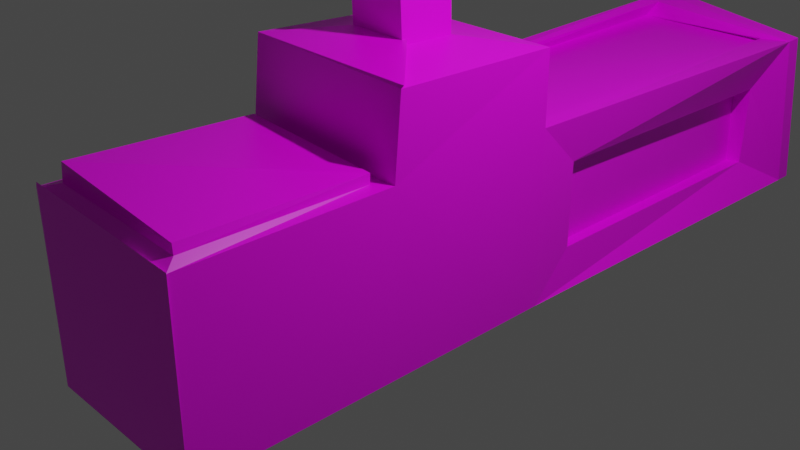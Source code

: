 # Source: Checkout_Counter.blend  (saved by Blender 2.90.8; exported with 4.5.12 LTS)
import bpy
from mathutils import Matrix  # noqa: F401  (used for matrix-valued properties, if any)

bpy.ops.wm.read_factory_settings(use_empty=True)
scene = bpy.context.scene
scene.name = 'Scene'

# ---- collections
col_collection = bpy.data.collections.new('Collection'); scene.collection.children.link(col_collection)

# ---- images (referenced by path relative to the original .blend; pixels are not part of the script)
import os
ASSET_DIR = os.environ.get("B2B_ASSET_DIR", "")  # directory of the original .blend (textures are referenced by path, not embedded)
HERE = os.path.dirname(os.path.abspath(__file__))  # packed textures are extracted next to this script under _unpacked/

def load_image(name, relpath, width, height, colorspace="sRGB"):
    """Load a texture the original file referenced (path relative to the .blend, or extracted next to this script)."""
    p = next((c for c in (os.path.join(HERE, relpath), os.path.join(ASSET_DIR, relpath)) if relpath and os.path.exists(c)), "")
    if p:
        img = bpy.data.images.load(p, check_existing=True)
        img.name = name
    else:  # same state as the original file: an image datablock whose file is absent (Cycles renders it pink)
        img = bpy.data.images.new(name, width, height)
        img.source = "FILE"
        img.filepath = "//" + (relpath or name)
    img.colorspace_settings.name = colorspace
    return img
img_imphenziapalette01_png = load_image('ImphenziaPalette01.png', 'ImphenziaPalette01.png', 1024, 1024, 'sRGB')

# ---- materials (node trees are filled in below, after node groups)
mat_material = bpy.data.materials.new('Material')
mat_material.alpha_threshold = 0.0
mat_material.use_transparent_shadow = False
mat_material.line_color = (0.0, 0.0, 0.0, 1.0)

# ---- material node trees
mat_material.use_nodes = True; mat_material.node_tree.nodes.clear()
_N = mat_material.node_tree.nodes; _L = mat_material.node_tree.links
n0 = _N.new('ShaderNodeOutputMaterial'); n0.name = 'Material Output'; n0.location = (300, 300)
n1 = _N.new('ShaderNodeBsdfPrincipled'); n1.name = 'Principled BSDF'; n1.location = (10, 300)
n1.distribution = 'GGX'
n1.subsurface_method = 'BURLEY'
n1.inputs[2].default_value = 0.4
n1.inputs[3].default_value = 1.45
n1.inputs[27].default_value = (0.0, 0.0, 0.0, 1.0)
n1.inputs[28].default_value = 1.0
n2 = _N.new('ShaderNodeTexImage'); n2.name = 'Image Texture'; n2.location = (-611, 128)
n2.image = img_imphenziapalette01_png
n2.interpolation = 'Closest'
_L.new(n1.outputs[0], n0.inputs[0])
_L.new(n2.outputs[0], n1.inputs[0])
n0.is_active_output = True

# ---- world
world_world = bpy.data.worlds.new('World'); scene.world = world_world
world_world.use_nodes = True; world_world.node_tree.nodes.clear()
_N = world_world.node_tree.nodes; _L = world_world.node_tree.links
n0 = _N.new('ShaderNodeOutputWorld'); n0.name = 'World Output'; n0.location = (300, 300)
n1 = _N.new('ShaderNodeBackground'); n1.name = 'Background'; n1.location = (10, 300)
n1.inputs[0].default_value = (0.05088, 0.05088, 0.05088, 1.0)
_L.new(n1.outputs[0], n0.inputs[0])
n0.is_active_output = True
world_world.color = (0.05088, 0.05088, 0.05088)
world_world.use_sun_shadow = False
world_world.sun_shadow_jitter_overblur = 0.0

# ---- cameras
cam_camera = bpy.data.cameras.new('Camera')
cam_camera.clip_end = 100.0
cam_camera.ortho_scale = 7.314

# ---- lights
light_light = bpy.data.lights.new('Light', 'POINT')
light_light.transmission_factor = 0.0
light_light.energy = 1000.0
light_light.shadow_soft_size = 0.1
light_light.shadow_maximum_resolution = 0.006
light_light.use_absolute_resolution = True

# ---- meshes
me_cube = bpy.data.meshes.new('Cube')
me_cube.from_pydata([(0.8192, 1.178, 0.9969), (0.9857, 1.516, -0.4883), (0.8561, -1.15, 1.019), (1.0, -1.0, -1.003), (-0.8186, 1.178, 0.994), (-1.017, 1.516, -0.4902), (-0.8132, -1.158, 1.044), (-0.9992, -1.0, -0.9971), (1.068, -0.9462, 1.917), (-0.903, -0.9571, 1.946), (1.003, 1.0, 1.811), (-0.9955, 0.9997, 1.807), (0.3985, -0.2766, 2.013), (-0.2627, -0.2767, 2.016), (0.3467, 0.3412, 1.93), (-0.3278, 0.3321, 1.912), (-0.9552, -3.307, -0.9538), (-0.698, -3.187, 1.153), (0.9203, -3.162, 1.086), (1.003, -3.292, -0.9941), (-0.9407, -3.314, -0.9343), (-0.8538, -3.342, 1.162), (1.039, -3.306, 1.043), (1.0, -3.29, -0.9997), (1.065, 4.739, -0.4352), (-0.9482, 4.717, -0.4557), (0.9987, 4.939, 1.073), (-0.5912, 5.135, 1.166), (0.3316, -0.3304, 3.19), (-0.3284, -0.3305, 3.19), (0.3292, 0.3311, 3.19), (-0.3325, 0.3297, 3.19), (0.3304, -0.3304, 3.19), (-0.3304, -0.3304, 3.19), (0.3304, 0.3304, 3.19), (-0.3304, 0.3304, 3.19), (0.3196, -0.3196, 3.19), (-0.3196, -0.3196, 3.19), (0.3196, 0.3196, 3.19), (-0.3196, 0.3196, 3.19), (0.2831, -0.3196, 3.338), (-0.2831, -0.3196, 3.042), (0.2831, 0.3196, 3.338), (-0.2831, 0.3196, 3.042), (-0.1807, -0.3196, 3.869), (-0.1961, -0.3196, 3.23), (-0.1807, 0.3196, 3.869), (-0.1961, 0.3196, 3.23), (-0.6078, -0.3196, 3.88), (-0.6231, -0.3196, 3.241), (-0.6078, 0.3196, 3.88), (-0.6231, 0.3196, 3.241), (-0.6078, -0.3196, 3.88), (-0.6231, -0.3196, 3.241), (-0.6078, 0.3196, 3.88), (-0.6231, 0.3196, 3.241), (-0.6001, -0.3177, 3.879), (-0.6308, -0.3214, 3.242), (-0.6001, 0.3178, 3.879), (-0.6308, 0.3214, 3.242), (-0.3435, -0.8068, 4.589), (-0.6272, -0.809, 2.749), (-0.3435, 0.8184, 4.589), (-0.6273, 0.809, 2.749), (-0.8106, -0.7148, 4.286), (-0.8551, -0.7284, 2.845), (-0.8104, 0.7151, 4.286), (-0.8553, 0.7282, 2.845), (-0.5582, -0.8117, 4.594), (-0.8468, -0.8039, 2.755), (-0.5583, 0.8232, 4.594), (-0.8473, 0.8042, 2.754), (-0.7608, -0.7216, 4.286), (-0.7955, -0.7216, 2.843), (-0.7608, 0.7216, 4.286), (-0.7955, 0.7216, 2.843), (-1.01, 1.516, 0.4869), (0.9845, 1.516, 0.4913), (-0.9236, 4.735, 0.5315), (1.088, 4.718, 0.5188), (-0.8288, 1.178, 0.9013), (0.8271, 1.177, 0.9108), (-0.7313, 5.098, 0.9697), (1.036, 5.033, 1.021), (1.007, -0.996, 1.005), (-0.9751, -1.007, 1.023), (1.016, -3.296, 1.02), (-0.9258, -3.318, 1.087), (0.8584, -1.148, 1.128), (-0.7512, -1.173, 1.23), (0.8968, -3.154, 1.181), (-0.5739, -3.229, 1.402), (1.007, 0.9995, 0.9983), (1.011, 0.9993, -0.9965), (-0.9955, 0.9995, 1.001), (-0.9878, 0.9992, -0.9954), (1.378, 4.921, 1.121), (1.32, 5.327, -0.7758), (-0.6832, 5.337, 1.234), (-0.6881, 5.394, -0.7686), (0.851, 1.515, 0.4826), (0.855, 1.515, -0.4859), (0.8718, 4.713, 0.4992), (0.8923, 4.723, -0.454), (-0.8921, 1.515, 0.4848), (-0.8993, 1.515, -0.4852), (-0.8298, 4.735, 0.5344), (-0.8666, 4.716, -0.4662), (1.047, -0.9612, 1.886), (-0.9064, -0.9599, 1.947), (0.3629, -0.3042, 1.96), (-0.2996, -0.3052, 1.958), (1.339, 5.48, -0.7579), (-0.6693, 5.547, -0.7507), (1.396, 5.075, 1.139), (-0.6645, 5.49, 1.252)], [], [(94, 85, 109, 11), (3, 84, 86, 19), (7, 85, 94, 95), (95, 93, 3, 7), (93, 92, 84, 3), (1, 24, 103, 101), (10, 11, 15, 14), (84, 92, 10, 108), (92, 94, 11, 10), (85, 84, 108, 109), (14, 15, 31, 30), (108, 10, 14, 110), (11, 109, 111, 15), (9, 8, 12, 13), (16, 19, 23, 20), (85, 7, 16, 87), (7, 3, 19, 16), (18, 2, 88, 90), (23, 22, 21, 20), (19, 86, 22, 23), (86, 87, 21, 22), (87, 16, 20, 21), (99, 98, 115, 113), (78, 25, 107, 106), (93, 95, 99, 97), (0, 26, 83, 81), (31, 29, 33, 35), (110, 14, 30, 28), (15, 111, 29, 31), (111, 110, 28, 29), (35, 33, 37, 39), (29, 28, 32, 33), (30, 31, 35, 34), (28, 30, 34, 32), (38, 39, 43, 42), (33, 32, 36, 37), (34, 35, 39, 38), (32, 34, 38, 36), (43, 41, 45, 47), (36, 38, 42, 40), (39, 37, 41, 43), (37, 36, 40, 41), (45, 44, 48, 49), (41, 40, 44, 45), (42, 43, 47, 46), (40, 42, 46, 44), (50, 51, 55, 54), (46, 47, 51, 50), (44, 46, 50, 48), (47, 45, 49, 51), (55, 53, 57, 59), (48, 50, 54, 52), (51, 49, 53, 55), (49, 48, 52, 53), (58, 59, 63, 62), (53, 52, 56, 57), (54, 55, 59, 58), (52, 54, 58, 56), (60, 62, 70, 68), (56, 58, 62, 60), (59, 57, 61, 63), (57, 56, 60, 61), (66, 67, 75, 74), (63, 61, 69, 71), (61, 60, 68, 69), (62, 63, 71, 70), (64, 65, 69, 68), (66, 64, 68, 70), (65, 67, 71, 69), (67, 66, 70, 71), (74, 75, 73, 72), (64, 66, 74, 72), (67, 65, 73, 75), (65, 64, 72, 73), (0, 4, 94, 92), (27, 26, 96, 98), (26, 0, 92, 96), (4, 27, 98, 94), (80, 81, 83, 82), (4, 0, 81, 80), (27, 4, 80, 82), (26, 27, 82, 83), (6, 2, 84, 85), (18, 17, 87, 86), (2, 18, 86, 84), (17, 6, 85, 87), (88, 89, 91, 90), (2, 6, 89, 88), (6, 17, 91, 89), (17, 18, 90, 91), (1, 77, 92, 93), (76, 5, 95, 94), (79, 24, 97, 96), (25, 78, 98, 99), (24, 1, 93, 97), (77, 79, 96, 92), (78, 76, 94, 98), (5, 25, 99, 95), (100, 101, 103, 102), (24, 79, 102, 103), (77, 1, 101, 100), (79, 77, 100, 102), (105, 104, 106, 107), (5, 76, 104, 105), (76, 78, 106, 104), (25, 5, 105, 107), (8, 9, 109, 108), (13, 12, 110, 111), (12, 8, 108, 110), (9, 13, 111, 109), (113, 115, 114, 112), (97, 99, 113, 112), (98, 96, 114, 115), (96, 97, 112, 114)])
_uv = me_cube.uv_layers.new(name='UVMap')
_uv.uv.foreach_set('vector', [0.4486, 0.7936, 0.4486, 0.7784, 0.4486, 0.7784, 0.4486, 0.7936, 0.4456, 0.6641, 0.4609, 0.6641, 0.4609, 0.6641, 0.4456, 0.6641, 0.4333, 0.7784, 0.4486, 0.7784, 0.4486, 0.7936, 0.4333, 0.7936, 0.4181, 0.8088, 0.4333, 0.8088, 0.4333, 0.824, 0.4181, 0.824, 0.4333, 0.8088, 0.4486, 0.8088, 0.4486, 0.824, 0.4333, 0.824, 0.4373, 0.8088, 0.4373, 0.8088, 0.4373, 0.8088, 0.4373, 0.8088, 0.4486, 0.8088, 0.4486, 0.7936, 0.4486, 0.7936, 0.4486, 0.8088, 0.4486, 0.824, 0.4486, 0.8088, 0.4486, 0.8088, 0.4486, 0.824, 0.4486, 0.8088, 0.4486, 0.7936, 0.4486, 0.7936, 0.4486, 0.8088, 0.4486, 0.8393, 0.4486, 0.824, 0.4486, 0.824, 0.4486, 0.8393, 0.9444, 0.9245, 0.9444, 0.9093, 0.9444, 0.9093, 0.9444, 0.9245, 0.4486, 0.824, 0.4486, 0.8088, 0.4486, 0.8088, 0.4486, 0.824, 0.4486, 0.7936, 0.4486, 0.7784, 0.4486, 0.7784, 0.4486, 0.7936, 0.4486, 0.8393, 0.4486, 0.824, 0.4486, 0.824, 0.4486, 0.8393, 0.4304, 0.6641, 0.4456, 0.6641, 0.4456, 0.6641, 0.4304, 0.6641, 0.4276, 0.6504, 0.4124, 0.6504, 0.4124, 0.6504, 0.4276, 0.6504, 0.4304, 0.6641, 0.4456, 0.6641, 0.4456, 0.6641, 0.4304, 0.6641, 0.4609, 0.6653, 0.4609, 0.6653, 0.4609, 0.6653, 0.4609, 0.6653, 0.4456, 0.6641, 0.4609, 0.6641, 0.4609, 0.6793, 0.4456, 0.6793, nan, nan, nan, nan, nan, nan, nan, nan, 0.4284, 0.6857, 0.4384, 0.5717, 0.4385, 0.5697, 0.4389, 0.5494, nan, nan, nan, nan, nan, nan, nan, nan, 0.8271, 0.1723, 0.8423, 0.1723, 0.8423, 0.1723, 0.8271, 0.1723, 0.8384, 0.1723, 0.831, 0.1723, 0.831, 0.1723, 0.8384, 0.1723, 0.9567, 0.8014, 0.9435, 0.8014, 0.9431, 0.8014, 0.958, 0.8014, 0.8423, 0.1861, 0.8423, 0.1861, 0.8423, 0.1861, 0.8423, 0.1861, 0.4486, 0.7936, 0.4486, 0.7784, 0.4486, 0.7784, 0.4486, 0.7936, 0.9444, 0.9397, 0.9444, 0.9245, 0.9444, 0.9245, 0.9444, 0.9397, 0.9444, 0.9093, 0.9444, 0.894, 0.9444, 0.894, 0.9444, 0.9093, 0.9444, 0.9549, 0.9444, 0.9397, 0.9444, 0.9397, 0.9444, 0.9549, 0.4638, 0.8088, 0.4638, 0.824, 0.4635, 0.8238, 0.4635, 0.8091, 0.4486, 0.8393, 0.4486, 0.824, 0.4486, 0.824, 0.4486, 0.8393, 0.4486, 0.8088, 0.4486, 0.7936, 0.4486, 0.7936, 0.4486, 0.8088, 0.4486, 0.824, 0.4486, 0.8088, 0.4486, 0.8088, 0.4486, 0.824, 0.9447, 0.9247, 0.9594, 0.9247, 0.9594, 0.9247, 0.9447, 0.9247, 0.4638, 0.824, 0.4486, 0.824, 0.4488, 0.8238, 0.4635, 0.8238, 0.9444, 0.9245, 0.9596, 0.9245, 0.9594, 0.9247, 0.9447, 0.9247, 0.4486, 0.824, 0.4486, 0.8088, 0.4488, 0.8091, 0.4488, 0.8238, 0.4635, 0.8091, 0.4635, 0.8238, 0.4635, 0.8238, 0.4635, 0.8091, 0.9447, 0.9395, 0.9447, 0.9247, 0.9447, 0.9247, 0.9447, 0.9395, 0.4635, 0.8091, 0.4635, 0.8238, 0.4635, 0.8238, 0.4635, 0.8091, 0.9594, 0.9395, 0.9447, 0.9395, 0.9447, 0.9395, 0.9594, 0.9395, 0.9594, 0.9395, 0.9447, 0.9395, 0.9447, 0.9395, 0.9594, 0.9395, 0.9594, 0.9395, 0.9447, 0.9395, 0.9447, 0.9395, 0.9594, 0.9395, 0.9447, 0.9247, 0.9594, 0.9247, 0.9594, 0.9247, 0.9447, 0.9247, 0.9447, 0.9395, 0.9447, 0.9247, 0.9447, 0.9247, 0.9447, 0.9395, 0.4488, 0.8091, 0.4635, 0.8091, 0.4635, 0.8091, 0.4488, 0.8091, 0.9447, 0.9247, 0.9594, 0.9247, 0.9594, 0.9247, 0.9447, 0.9247, 0.9447, 0.9395, 0.9447, 0.9247, 0.9447, 0.9247, 0.9447, 0.9395, 0.9594, 0.9247, 0.9594, 0.9395, 0.9594, 0.9395, 0.9594, 0.9247, 0.4635, 0.8091, 0.4635, 0.8238, 0.4635, 0.8238, 0.4635, 0.8091, 0.4488, 0.8238, 0.4488, 0.8091, 0.4488, 0.8091, 0.4488, 0.8238, 0.4635, 0.8091, 0.4635, 0.8238, 0.4635, 0.8238, 0.4635, 0.8091, 0.4635, 0.8238, 0.4488, 0.8238, 0.4488, 0.8238, 0.4635, 0.8238, 0.9447, 0.9247, 0.9594, 0.9247, 0.9594, 0.9247, 0.9447, 0.9247, 0.4635, 0.8238, 0.4488, 0.8238, 0.4488, 0.8238, 0.4635, 0.8238, 0.4488, 0.8091, 0.4635, 0.8091, 0.4635, 0.8091, 0.4488, 0.8091, 0.4488, 0.8238, 0.4488, 0.8091, 0.4488, 0.8091, 0.4488, 0.8238, 0.9447, 0.9395, 0.9447, 0.9247, 0.9447, 0.9247, 0.9447, 0.9395, 0.9447, 0.9395, 0.9447, 0.9247, 0.9447, 0.9247, 0.9447, 0.9395, 0.9594, 0.9247, 0.9594, 0.9395, 0.9594, 0.9395, 0.9594, 0.9247, 0.9594, 0.9395, 0.9447, 0.9395, 0.9447, 0.9395, 0.9594, 0.9395, 0.4496, 0.8099, 0.4627, 0.8099, 0.4627, 0.8099, 0.4496, 0.8099, 0.9594, 0.9247, 0.9594, 0.9395, 0.9594, 0.9395, 0.9594, 0.9247, 0.9594, 0.9395, 0.9447, 0.9395, 0.9447, 0.9395, 0.9594, 0.9395, 0.9447, 0.9247, 0.9594, 0.9247, 0.9594, 0.9247, 0.9447, 0.9247, 0.9455, 0.9386, 0.9586, 0.9386, 0.9594, 0.9395, 0.9447, 0.9395, 0.9455, 0.9255, 0.9455, 0.9386, 0.9447, 0.9395, 0.9447, 0.9247, 0.9586, 0.9386, 0.9586, 0.9255, 0.9594, 0.9247, 0.9594, 0.9395, 0.9586, 0.9255, 0.9455, 0.9255, 0.9447, 0.9247, 0.9594, 0.9247, 0.03141, 0.9236, 0.07069, 0.933, 0.0661, 0.9316, 0.0581, 0.93, 0.4496, 0.823, 0.4496, 0.8099, 0.4496, 0.8099, 0.4496, 0.823, 0.4627, 0.8099, 0.4627, 0.823, 0.4627, 0.823, 0.4627, 0.8099, 0.4627, 0.823, 0.4496, 0.823, 0.4496, 0.823, 0.4627, 0.823, 0.4486, 0.8075, 0.4486, 0.795, 0.4486, 0.7936, 0.4486, 0.8088, 0.8423, 0.1736, 0.8423, 0.1861, 0.8423, 0.1875, 0.8423, 0.1723, 0.8423, 0.1861, 0.8423, 0.1861, 0.8423, 0.1875, 0.8423, 0.1875, 0.8423, 0.1736, 0.8423, 0.1736, 0.8423, 0.1723, 0.8423, 0.1723, 0.8423, 0.1736, 0.8423, 0.1861, 0.8423, 0.1861, 0.8423, 0.1736, 0.4486, 0.795, 0.4486, 0.8075, 0.4486, 0.8075, 0.4486, 0.795, 0.4486, 0.795, 0.4486, 0.795, 0.4486, 0.795, 0.4486, 0.795, 0.8423, 0.1861, 0.8423, 0.1736, 0.8423, 0.1736, 0.8423, 0.1861, 0.4276, 0.7101, 0.4276, 0.6973, 0.4276, 0.6961, 0.4276, 0.7113, 0.4353, 0.5974, 0.4324, 0.6476, 0.437, 0.5897, 0.4301, 0.6641, 0.4609, 0.6653, 0.4609, 0.6653, 0.4609, 0.6641, 0.4609, 0.6641, 0.4276, 0.7101, 0.4276, 0.7101, 0.4276, 0.7113, 0.4276, 0.7113, 0.4311, 0.6525, 0.4373, 0.585, 0.434, 0.628, 0.4371, 0.5745, 0.4276, 0.6973, 0.4276, 0.7101, 0.4276, 0.7101, 0.4276, 0.6973, 0.4314, 0.661, 0.4389, 0.563, 0.4318, 0.6561, 0.4375, 0.5813, 0.4609, 0.6781, 0.4609, 0.6653, 0.4609, 0.6653, 0.4609, 0.6781, 0.9591, 0.8014, 0.9685, 0.8014, 0.9703, 0.8014, 0.956, 0.8014, 0.8236, 0.1956, 0.8162, 0.1956, 0.8123, 0.1956, 0.8275, 0.1956, 0.9693, 0.8014, 0.9629, 0.8014, 0.9583, 0.8014, 0.9736, 0.8014, 0.831, 0.1723, 0.8384, 0.1723, 0.8423, 0.1723, 0.8271, 0.1723, 0.9592, 0.8014, 0.9609, 0.8014, 0.9589, 0.8014, 0.9565, 0.8014, 0.8384, 0.1875, 0.8384, 0.1875, 0.8423, 0.1875, 0.8423, 0.1875, 0.8384, 0.1723, 0.8384, 0.1723, 0.8423, 0.1723, 0.8423, 0.1723, 0.831, 0.1723, 0.831, 0.1723, 0.8271, 0.1723, 0.8271, 0.1723, 0.967, 0.8014, 0.9608, 0.8014, 0.9633, 0.8014, 0.97, 0.8014, 0.4373, 0.8088, 0.4446, 0.8088, 0.4446, 0.8088, 0.4373, 0.8088, 0.4446, 0.8088, 0.4373, 0.8088, 0.4373, 0.8088, 0.4446, 0.8088, 0.4446, 0.8088, 0.4446, 0.8088, 0.4446, 0.8088, 0.4446, 0.8088, 0.831, 0.1723, 0.8384, 0.1723, 0.8384, 0.1723, 0.831, 0.1723, 0.4373, 0.7936, 0.4446, 0.7936, 0.4446, 0.7936, 0.4373, 0.7936, 0.8384, 0.1723, 0.8384, 0.1723, 0.8384, 0.1723, 0.8384, 0.1723, 0.831, 0.1723, 0.831, 0.1723, 0.831, 0.1723, 0.831, 0.1723, 0.4486, 0.824, 0.4486, 0.8393, 0.4486, 0.8393, 0.4486, 0.824, 0.4486, 0.8393, 0.4486, 0.824, 0.4486, 0.824, 0.4486, 0.8393, 0.4486, 0.824, 0.4486, 0.824, 0.4486, 0.824, 0.4486, 0.824, 0.4486, 0.8393, 0.4486, 0.8393, 0.4486, 0.8393, 0.4486, 0.8393, 0.9585, 0.7862, 0.9752, 0.7862, 0.9713, 0.8014, 0.9585, 0.8014, 0.958, 0.8014, 0.9431, 0.8014, 0.9431, 0.8014, 0.958, 0.8014, 0.8423, 0.1723, 0.8423, 0.1875, 0.8423, 0.1875, 0.8423, 0.1723, 0.9736, 0.8014, 0.9583, 0.8014, 0.9583, 0.8014, 0.9736, 0.8014])
me_cube.materials.append(mat_material)
me_cube.use_remesh_preserve_volume = False
me_cube.use_remesh_preserve_attributes = False
me_cube.use_mirror_vertex_groups = False
me_cube.update()

# ---- objects
ob_cube = bpy.data.objects.new('Cube', me_cube)
ob_light = bpy.data.objects.new('Light', light_light)
ob_camera = bpy.data.objects.new('Camera', cam_camera)

# ---- transforms, parenting, visibility, modifiers, constraints
ob_cube.location = (0.0, 0.0, 0.0)
ob_cube.lock_rotations_4d = False
ob_cube.empty_display_type = 'ARROWS'
ob_cube.lineart.crease_threshold = 0.0
ob_light.location = (4.076, 1.005, 5.904)
ob_light.rotation_euler = (0.6503, 0.05522, 1.866)
ob_light.lock_rotations_4d = False
ob_light.empty_display_type = 'ARROWS'
ob_light.color = (0.0, 0.0, 0.0, 0.0)
ob_light.lineart.crease_threshold = 0.0
ob_camera.location = (7.359, -6.926, 4.958)
ob_camera.rotation_euler = (1.109, 0.0, 0.8149)
ob_camera.lock_rotations_4d = False
ob_camera.empty_display_type = 'ARROWS'
ob_camera.color = (0.0, 0.0, 0.0, 0.0)
ob_camera.display_type = 'WIRE'
ob_camera.lineart.crease_threshold = 0.0

# ---- collection membership
col_collection.objects.link(ob_cube)
col_collection.objects.link(ob_light)
col_collection.objects.link(ob_camera)

# ---- scene / render settings (as saved in the file)
scene.camera = ob_camera
scene.frame_start = 1; scene.frame_end = 250; scene.frame_set(1)
scene.render.engine = 'BLENDER_EEVEE_NEXT'
scene.cycles.use_denoising = False
scene.cycles.samples = 128
scene.cycles.sampling_pattern = 'TABULATED_SOBOL'
scene.cycles.use_adaptive_sampling = False
scene.cycles.use_light_tree = False
scene.view_settings.view_transform = 'Filmic'
bpy.context.view_layer.update()
